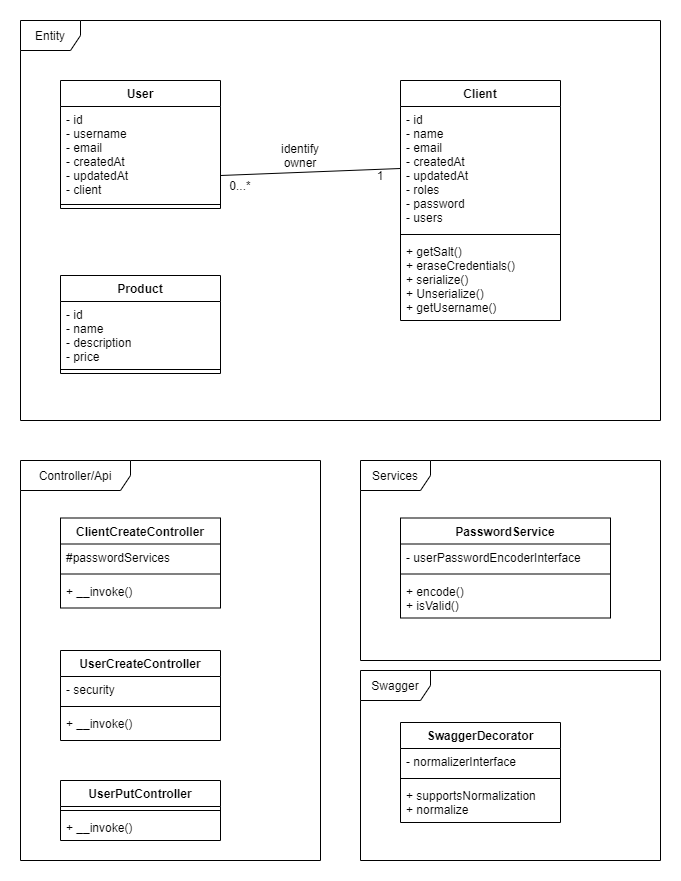

The diagram above was exported from draw.io. Its source (the exported page's mxGraphModel, read from the mxfile embedded in the PNG):
<mxGraphModel dx="1153" dy="1095" grid="1" gridSize="10" guides="1" tooltips="1" connect="1" arrows="1" fold="1" page="1" pageScale="1" pageWidth="827" pageHeight="1169" math="0" shadow="0">
  <root>
    <mxCell id="0" />
    <mxCell id="1" parent="0" />
    <mxCell id="zYzpLQxogYREVrFsUgdj-1" value="Entity" style="shape=umlFrame;whiteSpace=wrap;html=1;" vertex="1" parent="1">
      <mxGeometry x="60" y="40" width="640" height="400" as="geometry" />
    </mxCell>
    <mxCell id="zYzpLQxogYREVrFsUgdj-10" value="" style="endArrow=none;html=1;entryX=0;entryY=0.5;entryDx=0;entryDy=0;" edge="1" parent="1" target="zYzpLQxogYREVrFsUgdj-7">
      <mxGeometry width="50" height="50" relative="1" as="geometry">
        <mxPoint x="260" y="195" as="sourcePoint" />
        <mxPoint x="310" y="145" as="targetPoint" />
      </mxGeometry>
    </mxCell>
    <mxCell id="zYzpLQxogYREVrFsUgdj-11" value="0...*" style="text;html=1;strokeColor=none;fillColor=none;align=center;verticalAlign=middle;whiteSpace=wrap;rounded=0;" vertex="1" parent="1">
      <mxGeometry x="260" y="195" width="40" height="20" as="geometry" />
    </mxCell>
    <mxCell id="zYzpLQxogYREVrFsUgdj-12" value="1" style="text;html=1;strokeColor=none;fillColor=none;align=center;verticalAlign=middle;whiteSpace=wrap;rounded=0;" vertex="1" parent="1">
      <mxGeometry x="400" y="185" width="40" height="20" as="geometry" />
    </mxCell>
    <mxCell id="zYzpLQxogYREVrFsUgdj-13" value="identify owner" style="text;html=1;strokeColor=none;fillColor=none;align=center;verticalAlign=middle;whiteSpace=wrap;rounded=0;" vertex="1" parent="1">
      <mxGeometry x="320" y="165" width="40" height="20" as="geometry" />
    </mxCell>
    <mxCell id="zYzpLQxogYREVrFsUgdj-18" value="Controller/Api" style="shape=umlFrame;whiteSpace=wrap;html=1;width=110;height=30;" vertex="1" parent="1">
      <mxGeometry x="60" y="480" width="300" height="400" as="geometry" />
    </mxCell>
    <mxCell id="zYzpLQxogYREVrFsUgdj-32" value="Services" style="shape=umlFrame;whiteSpace=wrap;html=1;width=70;height=30;" vertex="1" parent="1">
      <mxGeometry x="400" y="480" width="300" height="200" as="geometry" />
    </mxCell>
    <mxCell id="zYzpLQxogYREVrFsUgdj-14" value="Product" style="swimlane;fontStyle=1;align=center;verticalAlign=top;childLayout=stackLayout;horizontal=1;startSize=26;horizontalStack=0;resizeParent=1;resizeParentMax=0;resizeLast=0;collapsible=1;marginBottom=0;" vertex="1" parent="1">
      <mxGeometry x="100" y="295" width="160" height="98" as="geometry" />
    </mxCell>
    <mxCell id="zYzpLQxogYREVrFsUgdj-15" value="- id &#10;- name&#10;- description&#10;- price" style="text;strokeColor=none;fillColor=none;align=left;verticalAlign=top;spacingLeft=4;spacingRight=4;overflow=hidden;rotatable=0;points=[[0,0.5],[1,0.5]];portConstraint=eastwest;" vertex="1" parent="zYzpLQxogYREVrFsUgdj-14">
      <mxGeometry y="26" width="160" height="64" as="geometry" />
    </mxCell>
    <mxCell id="zYzpLQxogYREVrFsUgdj-16" value="" style="line;strokeWidth=1;fillColor=none;align=left;verticalAlign=middle;spacingTop=-1;spacingLeft=3;spacingRight=3;rotatable=0;labelPosition=right;points=[];portConstraint=eastwest;" vertex="1" parent="zYzpLQxogYREVrFsUgdj-14">
      <mxGeometry y="90" width="160" height="8" as="geometry" />
    </mxCell>
    <mxCell id="zYzpLQxogYREVrFsUgdj-2" value="User" style="swimlane;fontStyle=1;align=center;verticalAlign=top;childLayout=stackLayout;horizontal=1;startSize=26;horizontalStack=0;resizeParent=1;resizeParentMax=0;resizeLast=0;collapsible=1;marginBottom=0;" vertex="1" parent="1">
      <mxGeometry x="100" y="100" width="160" height="128" as="geometry" />
    </mxCell>
    <mxCell id="zYzpLQxogYREVrFsUgdj-3" value="- id&#10;- username&#10;- email&#10;- createdAt&#10;- updatedAt&#10;- client" style="text;strokeColor=none;fillColor=none;align=left;verticalAlign=top;spacingLeft=4;spacingRight=4;overflow=hidden;rotatable=0;points=[[0,0.5],[1,0.5]];portConstraint=eastwest;" vertex="1" parent="zYzpLQxogYREVrFsUgdj-2">
      <mxGeometry y="26" width="160" height="94" as="geometry" />
    </mxCell>
    <mxCell id="zYzpLQxogYREVrFsUgdj-4" value="" style="line;strokeWidth=1;fillColor=none;align=left;verticalAlign=middle;spacingTop=-1;spacingLeft=3;spacingRight=3;rotatable=0;labelPosition=right;points=[];portConstraint=eastwest;" vertex="1" parent="zYzpLQxogYREVrFsUgdj-2">
      <mxGeometry y="120" width="160" height="8" as="geometry" />
    </mxCell>
    <mxCell id="zYzpLQxogYREVrFsUgdj-6" value="Client" style="swimlane;fontStyle=1;align=center;verticalAlign=top;childLayout=stackLayout;horizontal=1;startSize=26;horizontalStack=0;resizeParent=1;resizeParentMax=0;resizeLast=0;collapsible=1;marginBottom=0;" vertex="1" parent="1">
      <mxGeometry x="440" y="100" width="160" height="240" as="geometry" />
    </mxCell>
    <mxCell id="zYzpLQxogYREVrFsUgdj-7" value="- id&#10;- name&#10;- email&#10;- createdAt&#10;- updatedAt&#10;- roles&#10;- password&#10;- users" style="text;strokeColor=none;fillColor=none;align=left;verticalAlign=top;spacingLeft=4;spacingRight=4;overflow=hidden;rotatable=0;points=[[0,0.5],[1,0.5]];portConstraint=eastwest;" vertex="1" parent="zYzpLQxogYREVrFsUgdj-6">
      <mxGeometry y="26" width="160" height="124" as="geometry" />
    </mxCell>
    <mxCell id="zYzpLQxogYREVrFsUgdj-8" value="" style="line;strokeWidth=1;fillColor=none;align=left;verticalAlign=middle;spacingTop=-1;spacingLeft=3;spacingRight=3;rotatable=0;labelPosition=right;points=[];portConstraint=eastwest;" vertex="1" parent="zYzpLQxogYREVrFsUgdj-6">
      <mxGeometry y="150" width="160" height="8" as="geometry" />
    </mxCell>
    <mxCell id="zYzpLQxogYREVrFsUgdj-9" value="+ getSalt()&#10;+ eraseCredentials()&#10;+ serialize()&#10;+ Unserialize()&#10;+ getUsername()" style="text;strokeColor=none;fillColor=none;align=left;verticalAlign=top;spacingLeft=4;spacingRight=4;overflow=hidden;rotatable=0;points=[[0,0.5],[1,0.5]];portConstraint=eastwest;" vertex="1" parent="zYzpLQxogYREVrFsUgdj-6">
      <mxGeometry y="158" width="160" height="82" as="geometry" />
    </mxCell>
    <mxCell id="zYzpLQxogYREVrFsUgdj-33" value="PasswordService" style="swimlane;fontStyle=1;align=center;verticalAlign=top;childLayout=stackLayout;horizontal=1;startSize=26;horizontalStack=0;resizeParent=1;resizeParentMax=0;resizeLast=0;collapsible=1;marginBottom=0;" vertex="1" parent="1">
      <mxGeometry x="440" y="537.5" width="210" height="100" as="geometry" />
    </mxCell>
    <mxCell id="zYzpLQxogYREVrFsUgdj-34" value="- userPasswordEncoderInterface" style="text;strokeColor=none;fillColor=none;align=left;verticalAlign=top;spacingLeft=4;spacingRight=4;overflow=hidden;rotatable=0;points=[[0,0.5],[1,0.5]];portConstraint=eastwest;" vertex="1" parent="zYzpLQxogYREVrFsUgdj-33">
      <mxGeometry y="26" width="210" height="26" as="geometry" />
    </mxCell>
    <mxCell id="zYzpLQxogYREVrFsUgdj-35" value="" style="line;strokeWidth=1;fillColor=none;align=left;verticalAlign=middle;spacingTop=-1;spacingLeft=3;spacingRight=3;rotatable=0;labelPosition=right;points=[];portConstraint=eastwest;" vertex="1" parent="zYzpLQxogYREVrFsUgdj-33">
      <mxGeometry y="52" width="210" height="8" as="geometry" />
    </mxCell>
    <mxCell id="zYzpLQxogYREVrFsUgdj-36" value="+ encode()&#10;+ isValid()" style="text;strokeColor=none;fillColor=none;align=left;verticalAlign=top;spacingLeft=4;spacingRight=4;overflow=hidden;rotatable=0;points=[[0,0.5],[1,0.5]];portConstraint=eastwest;" vertex="1" parent="zYzpLQxogYREVrFsUgdj-33">
      <mxGeometry y="60" width="210" height="40" as="geometry" />
    </mxCell>
    <mxCell id="zYzpLQxogYREVrFsUgdj-19" value="ClientCreateController" style="swimlane;fontStyle=1;align=center;verticalAlign=top;childLayout=stackLayout;horizontal=1;startSize=26;horizontalStack=0;resizeParent=1;resizeParentMax=0;resizeLast=0;collapsible=1;marginBottom=0;" vertex="1" parent="1">
      <mxGeometry x="100" y="537.5" width="160" height="90" as="geometry" />
    </mxCell>
    <mxCell id="zYzpLQxogYREVrFsUgdj-20" value="#passwordServices" style="text;strokeColor=none;fillColor=none;align=left;verticalAlign=top;spacingLeft=4;spacingRight=4;overflow=hidden;rotatable=0;points=[[0,0.5],[1,0.5]];portConstraint=eastwest;" vertex="1" parent="zYzpLQxogYREVrFsUgdj-19">
      <mxGeometry y="26" width="160" height="26" as="geometry" />
    </mxCell>
    <mxCell id="zYzpLQxogYREVrFsUgdj-21" value="" style="line;strokeWidth=1;fillColor=none;align=left;verticalAlign=middle;spacingTop=-1;spacingLeft=3;spacingRight=3;rotatable=0;labelPosition=right;points=[];portConstraint=eastwest;" vertex="1" parent="zYzpLQxogYREVrFsUgdj-19">
      <mxGeometry y="52" width="160" height="8" as="geometry" />
    </mxCell>
    <mxCell id="zYzpLQxogYREVrFsUgdj-22" value="+ __invoke()" style="text;strokeColor=none;fillColor=none;align=left;verticalAlign=top;spacingLeft=4;spacingRight=4;overflow=hidden;rotatable=0;points=[[0,0.5],[1,0.5]];portConstraint=eastwest;" vertex="1" parent="zYzpLQxogYREVrFsUgdj-19">
      <mxGeometry y="60" width="160" height="30" as="geometry" />
    </mxCell>
    <mxCell id="zYzpLQxogYREVrFsUgdj-24" value="UserCreateController" style="swimlane;fontStyle=1;align=center;verticalAlign=top;childLayout=stackLayout;horizontal=1;startSize=26;horizontalStack=0;resizeParent=1;resizeParentMax=0;resizeLast=0;collapsible=1;marginBottom=0;" vertex="1" parent="1">
      <mxGeometry x="100" y="670" width="160" height="90" as="geometry" />
    </mxCell>
    <mxCell id="zYzpLQxogYREVrFsUgdj-25" value="- security" style="text;strokeColor=none;fillColor=none;align=left;verticalAlign=top;spacingLeft=4;spacingRight=4;overflow=hidden;rotatable=0;points=[[0,0.5],[1,0.5]];portConstraint=eastwest;" vertex="1" parent="zYzpLQxogYREVrFsUgdj-24">
      <mxGeometry y="26" width="160" height="26" as="geometry" />
    </mxCell>
    <mxCell id="zYzpLQxogYREVrFsUgdj-26" value="" style="line;strokeWidth=1;fillColor=none;align=left;verticalAlign=middle;spacingTop=-1;spacingLeft=3;spacingRight=3;rotatable=0;labelPosition=right;points=[];portConstraint=eastwest;" vertex="1" parent="zYzpLQxogYREVrFsUgdj-24">
      <mxGeometry y="52" width="160" height="8" as="geometry" />
    </mxCell>
    <mxCell id="zYzpLQxogYREVrFsUgdj-27" value="+ __invoke()" style="text;strokeColor=none;fillColor=none;align=left;verticalAlign=top;spacingLeft=4;spacingRight=4;overflow=hidden;rotatable=0;points=[[0,0.5],[1,0.5]];portConstraint=eastwest;" vertex="1" parent="zYzpLQxogYREVrFsUgdj-24">
      <mxGeometry y="60" width="160" height="30" as="geometry" />
    </mxCell>
    <mxCell id="zYzpLQxogYREVrFsUgdj-28" value="UserPutController" style="swimlane;fontStyle=1;align=center;verticalAlign=top;childLayout=stackLayout;horizontal=1;startSize=26;horizontalStack=0;resizeParent=1;resizeParentMax=0;resizeLast=0;collapsible=1;marginBottom=0;" vertex="1" parent="1">
      <mxGeometry x="100" y="800" width="160" height="60" as="geometry" />
    </mxCell>
    <mxCell id="zYzpLQxogYREVrFsUgdj-30" value="" style="line;strokeWidth=1;fillColor=none;align=left;verticalAlign=middle;spacingTop=-1;spacingLeft=3;spacingRight=3;rotatable=0;labelPosition=right;points=[];portConstraint=eastwest;" vertex="1" parent="zYzpLQxogYREVrFsUgdj-28">
      <mxGeometry y="26" width="160" height="8" as="geometry" />
    </mxCell>
    <mxCell id="zYzpLQxogYREVrFsUgdj-31" value="+ __invoke()" style="text;strokeColor=none;fillColor=none;align=left;verticalAlign=top;spacingLeft=4;spacingRight=4;overflow=hidden;rotatable=0;points=[[0,0.5],[1,0.5]];portConstraint=eastwest;" vertex="1" parent="zYzpLQxogYREVrFsUgdj-28">
      <mxGeometry y="34" width="160" height="26" as="geometry" />
    </mxCell>
    <mxCell id="zYzpLQxogYREVrFsUgdj-37" value="Swagger" style="shape=umlFrame;whiteSpace=wrap;html=1;width=70;height=30;" vertex="1" parent="1">
      <mxGeometry x="400" y="690" width="300" height="190" as="geometry" />
    </mxCell>
    <mxCell id="zYzpLQxogYREVrFsUgdj-38" value="SwaggerDecorator" style="swimlane;fontStyle=1;align=center;verticalAlign=top;childLayout=stackLayout;horizontal=1;startSize=26;horizontalStack=0;resizeParent=1;resizeParentMax=0;resizeLast=0;collapsible=1;marginBottom=0;" vertex="1" parent="1">
      <mxGeometry x="440" y="742" width="160" height="100" as="geometry" />
    </mxCell>
    <mxCell id="zYzpLQxogYREVrFsUgdj-39" value="- normalizerInterface" style="text;strokeColor=none;fillColor=none;align=left;verticalAlign=top;spacingLeft=4;spacingRight=4;overflow=hidden;rotatable=0;points=[[0,0.5],[1,0.5]];portConstraint=eastwest;" vertex="1" parent="zYzpLQxogYREVrFsUgdj-38">
      <mxGeometry y="26" width="160" height="26" as="geometry" />
    </mxCell>
    <mxCell id="zYzpLQxogYREVrFsUgdj-40" value="" style="line;strokeWidth=1;fillColor=none;align=left;verticalAlign=middle;spacingTop=-1;spacingLeft=3;spacingRight=3;rotatable=0;labelPosition=right;points=[];portConstraint=eastwest;" vertex="1" parent="zYzpLQxogYREVrFsUgdj-38">
      <mxGeometry y="52" width="160" height="8" as="geometry" />
    </mxCell>
    <mxCell id="zYzpLQxogYREVrFsUgdj-41" value="+ supportsNormalization&#10;+ normalize" style="text;strokeColor=none;fillColor=none;align=left;verticalAlign=top;spacingLeft=4;spacingRight=4;overflow=hidden;rotatable=0;points=[[0,0.5],[1,0.5]];portConstraint=eastwest;" vertex="1" parent="zYzpLQxogYREVrFsUgdj-38">
      <mxGeometry y="60" width="160" height="40" as="geometry" />
    </mxCell>
  </root>
</mxGraphModel>